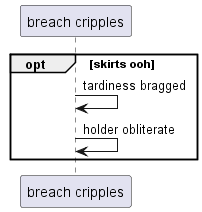

The diagram above was rendered by PlantUML. Its source (embedded in the PNG):
@startuml
participant "breach cripples" as 0
opt skirts ooh
0 -> 0: tardiness bragged
0 -> 0: holder obliterate
end
@enduml